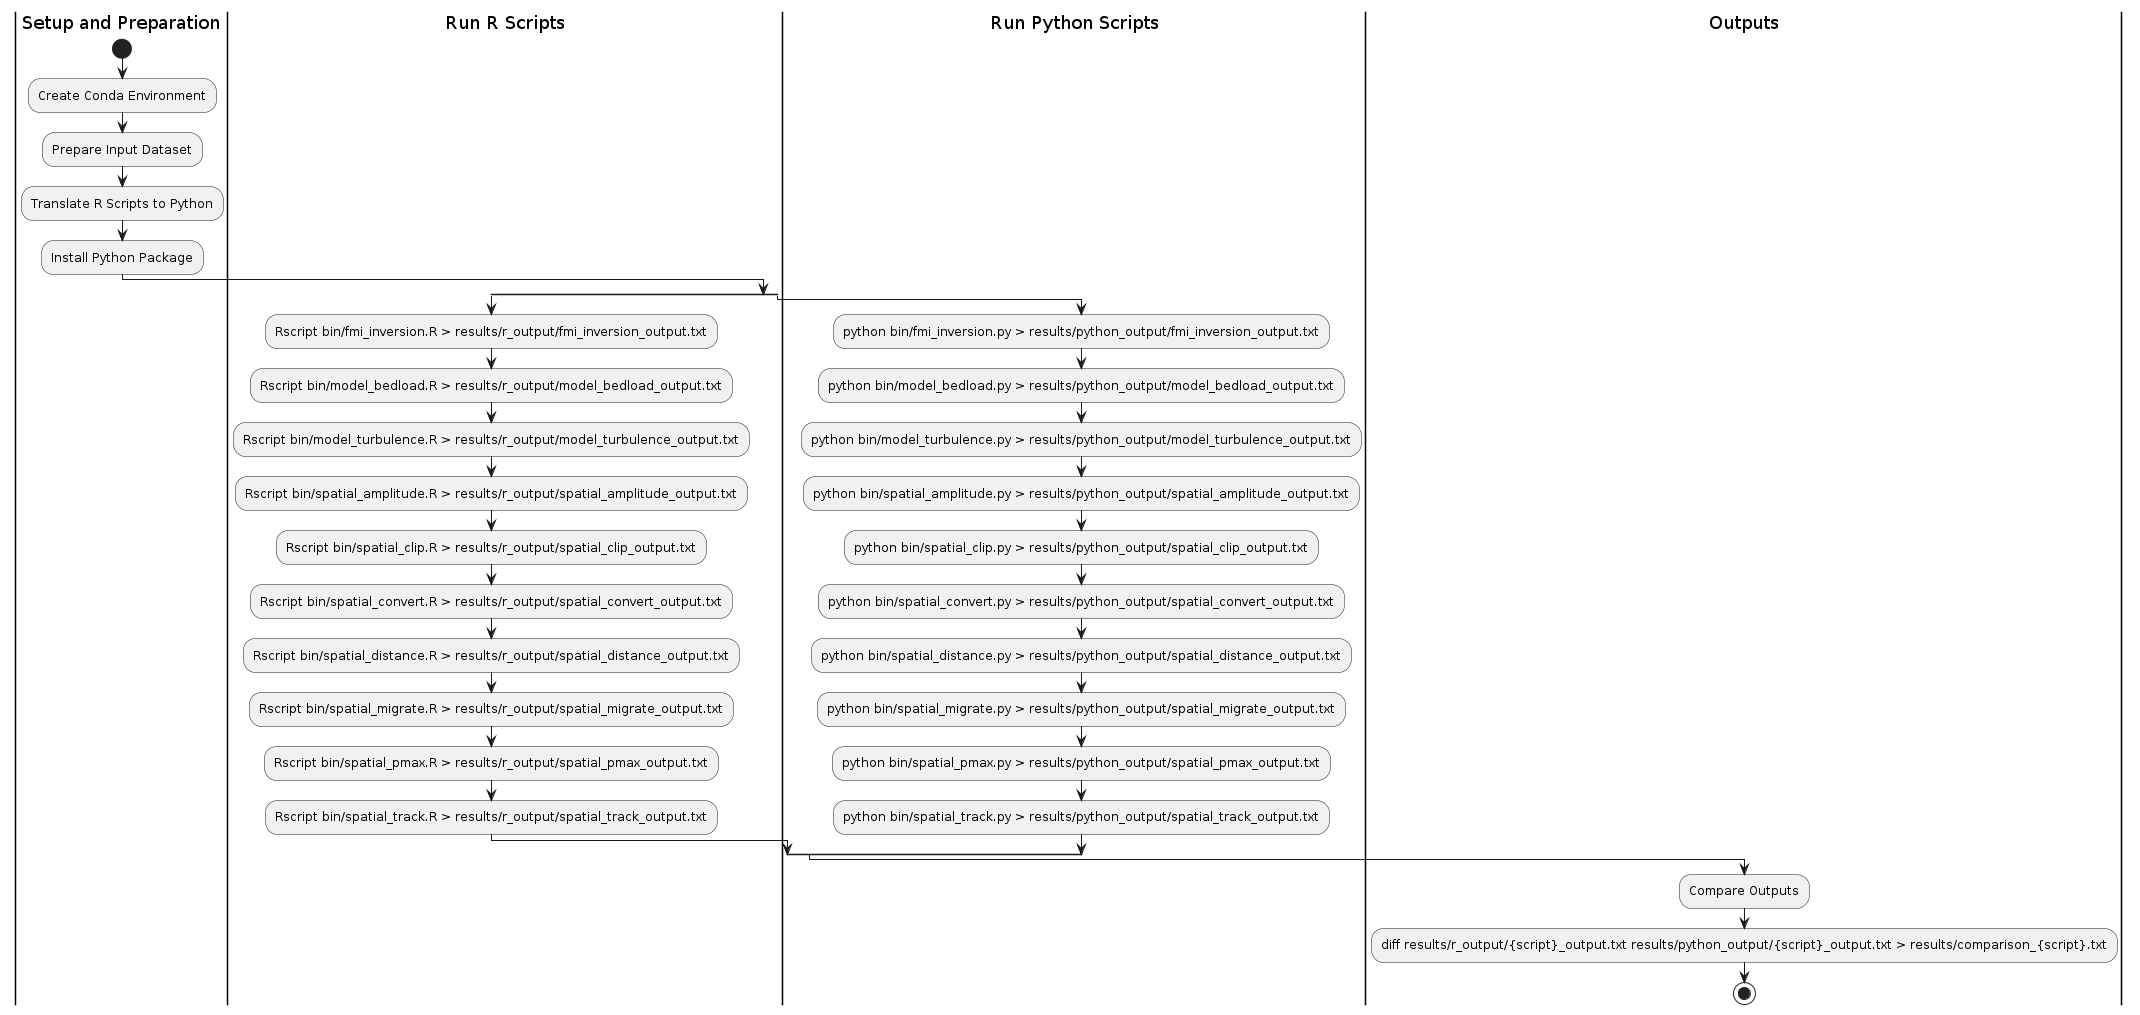

The diagram above was rendered by PlantUML. Its source (embedded in the PNG):
@startuml
|Setup and Preparation|
start
:Create Conda Environment;
:Prepare Input Dataset;
:Translate R Scripts to Python;
:Install Python Package;

split
  |Run R Scripts|
  :Rscript bin/fmi_inversion.R > results/r_output/fmi_inversion_output.txt;
  :Rscript bin/model_bedload.R > results/r_output/model_bedload_output.txt;
  :Rscript bin/model_turbulence.R > results/r_output/model_turbulence_output.txt;
  :Rscript bin/spatial_amplitude.R > results/r_output/spatial_amplitude_output.txt;
  :Rscript bin/spatial_clip.R > results/r_output/spatial_clip_output.txt;
  :Rscript bin/spatial_convert.R > results/r_output/spatial_convert_output.txt;
  :Rscript bin/spatial_distance.R > results/r_output/spatial_distance_output.txt;
  :Rscript bin/spatial_migrate.R > results/r_output/spatial_migrate_output.txt;
  :Rscript bin/spatial_pmax.R > results/r_output/spatial_pmax_output.txt;
  :Rscript bin/spatial_track.R > results/r_output/spatial_track_output.txt;
split again
  |Run Python Scripts|
  :python bin/fmi_inversion.py > results/python_output/fmi_inversion_output.txt;
  :python bin/model_bedload.py > results/python_output/model_bedload_output.txt;
  :python bin/model_turbulence.py > results/python_output/model_turbulence_output.txt;
  :python bin/spatial_amplitude.py > results/python_output/spatial_amplitude_output.txt;
  :python bin/spatial_clip.py > results/python_output/spatial_clip_output.txt;
  :python bin/spatial_convert.py > results/python_output/spatial_convert_output.txt;
  :python bin/spatial_distance.py > results/python_output/spatial_distance_output.txt;
  :python bin/spatial_migrate.py > results/python_output/spatial_migrate_output.txt;
  :python bin/spatial_pmax.py > results/python_output/spatial_pmax_output.txt;
  :python bin/spatial_track.py > results/python_output/spatial_track_output.txt;
end split

|Outputs|
:Compare Outputs;
:diff results/r_output/{script}_output.txt results/python_output/{script}_output.txt > results/comparison_{script}.txt;

stop
@enduml